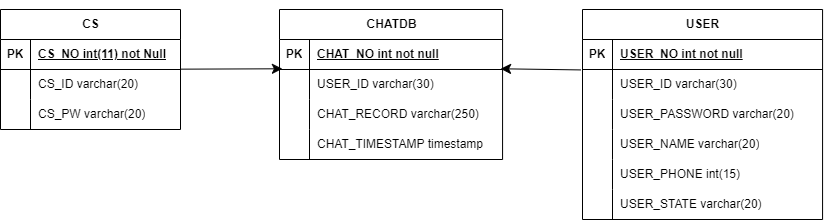

The diagram above was exported from draw.io. Its source (the exported page's mxGraphModel, read from the mxfile embedded in the PNG):
<mxGraphModel dx="2243" dy="867" grid="0" gridSize="10" guides="1" tooltips="1" connect="1" arrows="1" fold="1" page="0" pageScale="1" pageWidth="827" pageHeight="1169" math="0" shadow="0">
  <root>
    <mxCell id="0" />
    <mxCell id="1" parent="0" />
    <mxCell id="on4Z61P-NfsHrXF1KyFv-13" value="CHATDB" style="shape=table;startSize=30;container=1;collapsible=1;childLayout=tableLayout;fixedRows=1;rowLines=0;fontStyle=1;align=center;resizeLast=1;html=1;" vertex="1" parent="1">
      <mxGeometry x="89" y="274" width="223.07149832589295" height="150" as="geometry" />
    </mxCell>
    <mxCell id="on4Z61P-NfsHrXF1KyFv-14" value="" style="shape=tableRow;horizontal=0;startSize=0;swimlaneHead=0;swimlaneBody=0;fillColor=none;collapsible=0;dropTarget=0;points=[[0,0.5],[1,0.5]];portConstraint=eastwest;top=0;left=0;right=0;bottom=1;" vertex="1" parent="on4Z61P-NfsHrXF1KyFv-13">
      <mxGeometry y="30" width="223.07149832589295" height="30" as="geometry" />
    </mxCell>
    <mxCell id="on4Z61P-NfsHrXF1KyFv-15" value="PK" style="shape=partialRectangle;connectable=0;fillColor=none;top=0;left=0;bottom=0;right=0;fontStyle=1;overflow=hidden;whiteSpace=wrap;html=1;" vertex="1" parent="on4Z61P-NfsHrXF1KyFv-14">
      <mxGeometry width="30" height="30" as="geometry">
        <mxRectangle width="30" height="30" as="alternateBounds" />
      </mxGeometry>
    </mxCell>
    <mxCell id="on4Z61P-NfsHrXF1KyFv-16" value="CHAT_NO int not null" style="shape=partialRectangle;connectable=0;fillColor=none;top=0;left=0;bottom=0;right=0;align=left;spacingLeft=6;fontStyle=5;overflow=hidden;whiteSpace=wrap;html=1;" vertex="1" parent="on4Z61P-NfsHrXF1KyFv-14">
      <mxGeometry x="30" width="193.07149832589295" height="30" as="geometry">
        <mxRectangle width="193.07149832589295" height="30" as="alternateBounds" />
      </mxGeometry>
    </mxCell>
    <mxCell id="on4Z61P-NfsHrXF1KyFv-17" value="" style="shape=tableRow;horizontal=0;startSize=0;swimlaneHead=0;swimlaneBody=0;fillColor=none;collapsible=0;dropTarget=0;points=[[0,0.5],[1,0.5]];portConstraint=eastwest;top=0;left=0;right=0;bottom=0;" vertex="1" parent="on4Z61P-NfsHrXF1KyFv-13">
      <mxGeometry y="60" width="223.07149832589295" height="30" as="geometry" />
    </mxCell>
    <mxCell id="on4Z61P-NfsHrXF1KyFv-18" value="" style="shape=partialRectangle;connectable=0;fillColor=none;top=0;left=0;bottom=0;right=0;editable=1;overflow=hidden;whiteSpace=wrap;html=1;" vertex="1" parent="on4Z61P-NfsHrXF1KyFv-17">
      <mxGeometry width="30" height="30" as="geometry">
        <mxRectangle width="30" height="30" as="alternateBounds" />
      </mxGeometry>
    </mxCell>
    <mxCell id="on4Z61P-NfsHrXF1KyFv-19" value="USER_ID varchar(30)" style="shape=partialRectangle;connectable=0;fillColor=none;top=0;left=0;bottom=0;right=0;align=left;spacingLeft=6;overflow=hidden;whiteSpace=wrap;html=1;" vertex="1" parent="on4Z61P-NfsHrXF1KyFv-17">
      <mxGeometry x="30" width="193.07149832589295" height="30" as="geometry">
        <mxRectangle width="193.07149832589295" height="30" as="alternateBounds" />
      </mxGeometry>
    </mxCell>
    <mxCell id="on4Z61P-NfsHrXF1KyFv-20" value="" style="shape=tableRow;horizontal=0;startSize=0;swimlaneHead=0;swimlaneBody=0;fillColor=none;collapsible=0;dropTarget=0;points=[[0,0.5],[1,0.5]];portConstraint=eastwest;top=0;left=0;right=0;bottom=0;" vertex="1" parent="on4Z61P-NfsHrXF1KyFv-13">
      <mxGeometry y="90" width="223.07149832589295" height="30" as="geometry" />
    </mxCell>
    <mxCell id="on4Z61P-NfsHrXF1KyFv-21" value="" style="shape=partialRectangle;connectable=0;fillColor=none;top=0;left=0;bottom=0;right=0;editable=1;overflow=hidden;whiteSpace=wrap;html=1;" vertex="1" parent="on4Z61P-NfsHrXF1KyFv-20">
      <mxGeometry width="30" height="30" as="geometry">
        <mxRectangle width="30" height="30" as="alternateBounds" />
      </mxGeometry>
    </mxCell>
    <mxCell id="on4Z61P-NfsHrXF1KyFv-22" value="CHAT_RECORD varchar(250)" style="shape=partialRectangle;connectable=0;fillColor=none;top=0;left=0;bottom=0;right=0;align=left;spacingLeft=6;overflow=hidden;whiteSpace=wrap;html=1;" vertex="1" parent="on4Z61P-NfsHrXF1KyFv-20">
      <mxGeometry x="30" width="193.07149832589295" height="30" as="geometry">
        <mxRectangle width="193.07149832589295" height="30" as="alternateBounds" />
      </mxGeometry>
    </mxCell>
    <mxCell id="on4Z61P-NfsHrXF1KyFv-23" value="" style="shape=tableRow;horizontal=0;startSize=0;swimlaneHead=0;swimlaneBody=0;fillColor=none;collapsible=0;dropTarget=0;points=[[0,0.5],[1,0.5]];portConstraint=eastwest;top=0;left=0;right=0;bottom=0;" vertex="1" parent="on4Z61P-NfsHrXF1KyFv-13">
      <mxGeometry y="120" width="223.07149832589295" height="30" as="geometry" />
    </mxCell>
    <mxCell id="on4Z61P-NfsHrXF1KyFv-24" value="" style="shape=partialRectangle;connectable=0;fillColor=none;top=0;left=0;bottom=0;right=0;editable=1;overflow=hidden;whiteSpace=wrap;html=1;" vertex="1" parent="on4Z61P-NfsHrXF1KyFv-23">
      <mxGeometry width="30" height="30" as="geometry">
        <mxRectangle width="30" height="30" as="alternateBounds" />
      </mxGeometry>
    </mxCell>
    <mxCell id="on4Z61P-NfsHrXF1KyFv-25" value="CHAT_TIMESTAMP timestamp" style="shape=partialRectangle;connectable=0;fillColor=none;top=0;left=0;bottom=0;right=0;align=left;spacingLeft=6;overflow=hidden;whiteSpace=wrap;html=1;" vertex="1" parent="on4Z61P-NfsHrXF1KyFv-23">
      <mxGeometry x="30" width="193.07149832589295" height="30" as="geometry">
        <mxRectangle width="193.07149832589295" height="30" as="alternateBounds" />
      </mxGeometry>
    </mxCell>
    <mxCell id="on4Z61P-NfsHrXF1KyFv-26" value="CS" style="shape=table;startSize=30;container=1;collapsible=1;childLayout=tableLayout;fixedRows=1;rowLines=0;fontStyle=1;align=center;resizeLast=1;html=1;" vertex="1" parent="1">
      <mxGeometry x="-190" y="274" width="180" height="120" as="geometry" />
    </mxCell>
    <mxCell id="on4Z61P-NfsHrXF1KyFv-27" value="" style="shape=tableRow;horizontal=0;startSize=0;swimlaneHead=0;swimlaneBody=0;fillColor=none;collapsible=0;dropTarget=0;points=[[0,0.5],[1,0.5]];portConstraint=eastwest;top=0;left=0;right=0;bottom=1;" vertex="1" parent="on4Z61P-NfsHrXF1KyFv-26">
      <mxGeometry y="30" width="180" height="30" as="geometry" />
    </mxCell>
    <mxCell id="on4Z61P-NfsHrXF1KyFv-28" value="PK" style="shape=partialRectangle;connectable=0;fillColor=none;top=0;left=0;bottom=0;right=0;fontStyle=1;overflow=hidden;whiteSpace=wrap;html=1;" vertex="1" parent="on4Z61P-NfsHrXF1KyFv-27">
      <mxGeometry width="30" height="30" as="geometry">
        <mxRectangle width="30" height="30" as="alternateBounds" />
      </mxGeometry>
    </mxCell>
    <mxCell id="on4Z61P-NfsHrXF1KyFv-29" value="CS_NO int(11) not Null" style="shape=partialRectangle;connectable=0;fillColor=none;top=0;left=0;bottom=0;right=0;align=left;spacingLeft=6;fontStyle=5;overflow=hidden;whiteSpace=wrap;html=1;" vertex="1" parent="on4Z61P-NfsHrXF1KyFv-27">
      <mxGeometry x="30" width="150" height="30" as="geometry">
        <mxRectangle width="150" height="30" as="alternateBounds" />
      </mxGeometry>
    </mxCell>
    <mxCell id="on4Z61P-NfsHrXF1KyFv-30" value="" style="shape=tableRow;horizontal=0;startSize=0;swimlaneHead=0;swimlaneBody=0;fillColor=none;collapsible=0;dropTarget=0;points=[[0,0.5],[1,0.5]];portConstraint=eastwest;top=0;left=0;right=0;bottom=0;" vertex="1" parent="on4Z61P-NfsHrXF1KyFv-26">
      <mxGeometry y="60" width="180" height="30" as="geometry" />
    </mxCell>
    <mxCell id="on4Z61P-NfsHrXF1KyFv-31" value="" style="shape=partialRectangle;connectable=0;fillColor=none;top=0;left=0;bottom=0;right=0;editable=1;overflow=hidden;whiteSpace=wrap;html=1;" vertex="1" parent="on4Z61P-NfsHrXF1KyFv-30">
      <mxGeometry width="30" height="30" as="geometry">
        <mxRectangle width="30" height="30" as="alternateBounds" />
      </mxGeometry>
    </mxCell>
    <mxCell id="on4Z61P-NfsHrXF1KyFv-32" value="CS_ID varchar(20)" style="shape=partialRectangle;connectable=0;fillColor=none;top=0;left=0;bottom=0;right=0;align=left;spacingLeft=6;overflow=hidden;whiteSpace=wrap;html=1;" vertex="1" parent="on4Z61P-NfsHrXF1KyFv-30">
      <mxGeometry x="30" width="150" height="30" as="geometry">
        <mxRectangle width="150" height="30" as="alternateBounds" />
      </mxGeometry>
    </mxCell>
    <mxCell id="on4Z61P-NfsHrXF1KyFv-33" value="" style="shape=tableRow;horizontal=0;startSize=0;swimlaneHead=0;swimlaneBody=0;fillColor=none;collapsible=0;dropTarget=0;points=[[0,0.5],[1,0.5]];portConstraint=eastwest;top=0;left=0;right=0;bottom=0;" vertex="1" parent="on4Z61P-NfsHrXF1KyFv-26">
      <mxGeometry y="90" width="180" height="30" as="geometry" />
    </mxCell>
    <mxCell id="on4Z61P-NfsHrXF1KyFv-34" value="" style="shape=partialRectangle;connectable=0;fillColor=none;top=0;left=0;bottom=0;right=0;editable=1;overflow=hidden;whiteSpace=wrap;html=1;" vertex="1" parent="on4Z61P-NfsHrXF1KyFv-33">
      <mxGeometry width="30" height="30" as="geometry">
        <mxRectangle width="30" height="30" as="alternateBounds" />
      </mxGeometry>
    </mxCell>
    <mxCell id="on4Z61P-NfsHrXF1KyFv-35" value="CS_PW varchar(20)" style="shape=partialRectangle;connectable=0;fillColor=none;top=0;left=0;bottom=0;right=0;align=left;spacingLeft=6;overflow=hidden;whiteSpace=wrap;html=1;" vertex="1" parent="on4Z61P-NfsHrXF1KyFv-33">
      <mxGeometry x="30" width="150" height="30" as="geometry">
        <mxRectangle width="150" height="30" as="alternateBounds" />
      </mxGeometry>
    </mxCell>
    <mxCell id="on4Z61P-NfsHrXF1KyFv-39" value="USER" style="shape=table;startSize=30;container=1;collapsible=1;childLayout=tableLayout;fixedRows=1;rowLines=0;fontStyle=1;align=center;resizeLast=1;html=1;" vertex="1" parent="1">
      <mxGeometry x="392" y="274" width="240.0714983258929" height="210" as="geometry" />
    </mxCell>
    <mxCell id="on4Z61P-NfsHrXF1KyFv-40" value="" style="shape=tableRow;horizontal=0;startSize=0;swimlaneHead=0;swimlaneBody=0;fillColor=none;collapsible=0;dropTarget=0;points=[[0,0.5],[1,0.5]];portConstraint=eastwest;top=0;left=0;right=0;bottom=1;" vertex="1" parent="on4Z61P-NfsHrXF1KyFv-39">
      <mxGeometry y="30" width="240.0714983258929" height="30" as="geometry" />
    </mxCell>
    <mxCell id="on4Z61P-NfsHrXF1KyFv-41" value="PK" style="shape=partialRectangle;connectable=0;fillColor=none;top=0;left=0;bottom=0;right=0;fontStyle=1;overflow=hidden;whiteSpace=wrap;html=1;" vertex="1" parent="on4Z61P-NfsHrXF1KyFv-40">
      <mxGeometry width="30" height="30" as="geometry">
        <mxRectangle width="30" height="30" as="alternateBounds" />
      </mxGeometry>
    </mxCell>
    <mxCell id="on4Z61P-NfsHrXF1KyFv-42" value="USER_NO int not null" style="shape=partialRectangle;connectable=0;fillColor=none;top=0;left=0;bottom=0;right=0;align=left;spacingLeft=6;fontStyle=5;overflow=hidden;whiteSpace=wrap;html=1;" vertex="1" parent="on4Z61P-NfsHrXF1KyFv-40">
      <mxGeometry x="30" width="210.0714983258929" height="30" as="geometry">
        <mxRectangle width="210.0714983258929" height="30" as="alternateBounds" />
      </mxGeometry>
    </mxCell>
    <mxCell id="on4Z61P-NfsHrXF1KyFv-43" value="" style="shape=tableRow;horizontal=0;startSize=0;swimlaneHead=0;swimlaneBody=0;fillColor=none;collapsible=0;dropTarget=0;points=[[0,0.5],[1,0.5]];portConstraint=eastwest;top=0;left=0;right=0;bottom=0;" vertex="1" parent="on4Z61P-NfsHrXF1KyFv-39">
      <mxGeometry y="60" width="240.0714983258929" height="30" as="geometry" />
    </mxCell>
    <mxCell id="on4Z61P-NfsHrXF1KyFv-44" value="" style="shape=partialRectangle;connectable=0;fillColor=none;top=0;left=0;bottom=0;right=0;editable=1;overflow=hidden;whiteSpace=wrap;html=1;" vertex="1" parent="on4Z61P-NfsHrXF1KyFv-43">
      <mxGeometry width="30" height="30" as="geometry">
        <mxRectangle width="30" height="30" as="alternateBounds" />
      </mxGeometry>
    </mxCell>
    <mxCell id="on4Z61P-NfsHrXF1KyFv-45" value="USER_ID varchar(30)" style="shape=partialRectangle;connectable=0;fillColor=none;top=0;left=0;bottom=0;right=0;align=left;spacingLeft=6;overflow=hidden;whiteSpace=wrap;html=1;" vertex="1" parent="on4Z61P-NfsHrXF1KyFv-43">
      <mxGeometry x="30" width="210.0714983258929" height="30" as="geometry">
        <mxRectangle width="210.0714983258929" height="30" as="alternateBounds" />
      </mxGeometry>
    </mxCell>
    <mxCell id="on4Z61P-NfsHrXF1KyFv-46" value="" style="shape=tableRow;horizontal=0;startSize=0;swimlaneHead=0;swimlaneBody=0;fillColor=none;collapsible=0;dropTarget=0;points=[[0,0.5],[1,0.5]];portConstraint=eastwest;top=0;left=0;right=0;bottom=0;" vertex="1" parent="on4Z61P-NfsHrXF1KyFv-39">
      <mxGeometry y="90" width="240.0714983258929" height="30" as="geometry" />
    </mxCell>
    <mxCell id="on4Z61P-NfsHrXF1KyFv-47" value="" style="shape=partialRectangle;connectable=0;fillColor=none;top=0;left=0;bottom=0;right=0;editable=1;overflow=hidden;whiteSpace=wrap;html=1;" vertex="1" parent="on4Z61P-NfsHrXF1KyFv-46">
      <mxGeometry width="30" height="30" as="geometry">
        <mxRectangle width="30" height="30" as="alternateBounds" />
      </mxGeometry>
    </mxCell>
    <mxCell id="on4Z61P-NfsHrXF1KyFv-48" value="USER_PASSWORD varchar(20)" style="shape=partialRectangle;connectable=0;fillColor=none;top=0;left=0;bottom=0;right=0;align=left;spacingLeft=6;overflow=hidden;whiteSpace=wrap;html=1;" vertex="1" parent="on4Z61P-NfsHrXF1KyFv-46">
      <mxGeometry x="30" width="210.0714983258929" height="30" as="geometry">
        <mxRectangle width="210.0714983258929" height="30" as="alternateBounds" />
      </mxGeometry>
    </mxCell>
    <mxCell id="on4Z61P-NfsHrXF1KyFv-49" value="" style="shape=tableRow;horizontal=0;startSize=0;swimlaneHead=0;swimlaneBody=0;fillColor=none;collapsible=0;dropTarget=0;points=[[0,0.5],[1,0.5]];portConstraint=eastwest;top=0;left=0;right=0;bottom=0;" vertex="1" parent="on4Z61P-NfsHrXF1KyFv-39">
      <mxGeometry y="120" width="240.0714983258929" height="30" as="geometry" />
    </mxCell>
    <mxCell id="on4Z61P-NfsHrXF1KyFv-50" value="" style="shape=partialRectangle;connectable=0;fillColor=none;top=0;left=0;bottom=0;right=0;editable=1;overflow=hidden;whiteSpace=wrap;html=1;" vertex="1" parent="on4Z61P-NfsHrXF1KyFv-49">
      <mxGeometry width="30" height="30" as="geometry">
        <mxRectangle width="30" height="30" as="alternateBounds" />
      </mxGeometry>
    </mxCell>
    <mxCell id="on4Z61P-NfsHrXF1KyFv-51" value="USER_NAME varchar(20)" style="shape=partialRectangle;connectable=0;fillColor=none;top=0;left=0;bottom=0;right=0;align=left;spacingLeft=6;overflow=hidden;whiteSpace=wrap;html=1;" vertex="1" parent="on4Z61P-NfsHrXF1KyFv-49">
      <mxGeometry x="30" width="210.0714983258929" height="30" as="geometry">
        <mxRectangle width="210.0714983258929" height="30" as="alternateBounds" />
      </mxGeometry>
    </mxCell>
    <mxCell id="on4Z61P-NfsHrXF1KyFv-53" value="" style="shape=tableRow;horizontal=0;startSize=0;swimlaneHead=0;swimlaneBody=0;fillColor=none;collapsible=0;dropTarget=0;points=[[0,0.5],[1,0.5]];portConstraint=eastwest;top=0;left=0;right=0;bottom=0;" vertex="1" parent="on4Z61P-NfsHrXF1KyFv-39">
      <mxGeometry y="150" width="240.0714983258929" height="30" as="geometry" />
    </mxCell>
    <mxCell id="on4Z61P-NfsHrXF1KyFv-54" value="" style="shape=partialRectangle;connectable=0;fillColor=none;top=0;left=0;bottom=0;right=0;editable=1;overflow=hidden;whiteSpace=wrap;html=1;" vertex="1" parent="on4Z61P-NfsHrXF1KyFv-53">
      <mxGeometry width="30" height="30" as="geometry">
        <mxRectangle width="30" height="30" as="alternateBounds" />
      </mxGeometry>
    </mxCell>
    <mxCell id="on4Z61P-NfsHrXF1KyFv-55" value="USER_PHONE int(15)" style="shape=partialRectangle;connectable=0;fillColor=none;top=0;left=0;bottom=0;right=0;align=left;spacingLeft=6;overflow=hidden;whiteSpace=wrap;html=1;" vertex="1" parent="on4Z61P-NfsHrXF1KyFv-53">
      <mxGeometry x="30" width="210.0714983258929" height="30" as="geometry">
        <mxRectangle width="210.0714983258929" height="30" as="alternateBounds" />
      </mxGeometry>
    </mxCell>
    <mxCell id="on4Z61P-NfsHrXF1KyFv-56" value="" style="shape=tableRow;horizontal=0;startSize=0;swimlaneHead=0;swimlaneBody=0;fillColor=none;collapsible=0;dropTarget=0;points=[[0,0.5],[1,0.5]];portConstraint=eastwest;top=0;left=0;right=0;bottom=0;" vertex="1" parent="on4Z61P-NfsHrXF1KyFv-39">
      <mxGeometry y="180" width="240.0714983258929" height="30" as="geometry" />
    </mxCell>
    <mxCell id="on4Z61P-NfsHrXF1KyFv-57" value="" style="shape=partialRectangle;connectable=0;fillColor=none;top=0;left=0;bottom=0;right=0;editable=1;overflow=hidden;whiteSpace=wrap;html=1;" vertex="1" parent="on4Z61P-NfsHrXF1KyFv-56">
      <mxGeometry width="30" height="30" as="geometry">
        <mxRectangle width="30" height="30" as="alternateBounds" />
      </mxGeometry>
    </mxCell>
    <mxCell id="on4Z61P-NfsHrXF1KyFv-58" value="USER_STATE varchar(20)" style="shape=partialRectangle;connectable=0;fillColor=none;top=0;left=0;bottom=0;right=0;align=left;spacingLeft=6;overflow=hidden;whiteSpace=wrap;html=1;" vertex="1" parent="on4Z61P-NfsHrXF1KyFv-56">
      <mxGeometry x="30" width="210.0714983258929" height="30" as="geometry">
        <mxRectangle width="210.0714983258929" height="30" as="alternateBounds" />
      </mxGeometry>
    </mxCell>
    <mxCell id="on4Z61P-NfsHrXF1KyFv-52" style="edgeStyle=none;curved=1;rounded=0;orthogonalLoop=1;jettySize=auto;html=1;exitX=0.75;exitY=0;exitDx=0;exitDy=0;fontSize=12;startSize=8;endSize=8;" edge="1" parent="1" source="on4Z61P-NfsHrXF1KyFv-39" target="on4Z61P-NfsHrXF1KyFv-39">
      <mxGeometry relative="1" as="geometry" />
    </mxCell>
    <mxCell id="on4Z61P-NfsHrXF1KyFv-59" style="edgeStyle=none;curved=1;rounded=0;orthogonalLoop=1;jettySize=auto;html=1;entryX=0.013;entryY=-0.024;entryDx=0;entryDy=0;entryPerimeter=0;fontSize=12;startSize=8;endSize=8;" edge="1" parent="1" source="on4Z61P-NfsHrXF1KyFv-26" target="on4Z61P-NfsHrXF1KyFv-17">
      <mxGeometry relative="1" as="geometry" />
    </mxCell>
    <mxCell id="on4Z61P-NfsHrXF1KyFv-60" style="edgeStyle=none;curved=1;rounded=0;orthogonalLoop=1;jettySize=auto;html=1;entryX=0.991;entryY=-0.024;entryDx=0;entryDy=0;entryPerimeter=0;fontSize=12;startSize=8;endSize=8;exitX=-0.008;exitY=0.014;exitDx=0;exitDy=0;exitPerimeter=0;" edge="1" parent="1" source="on4Z61P-NfsHrXF1KyFv-43" target="on4Z61P-NfsHrXF1KyFv-17">
      <mxGeometry relative="1" as="geometry" />
    </mxCell>
  </root>
</mxGraphModel>